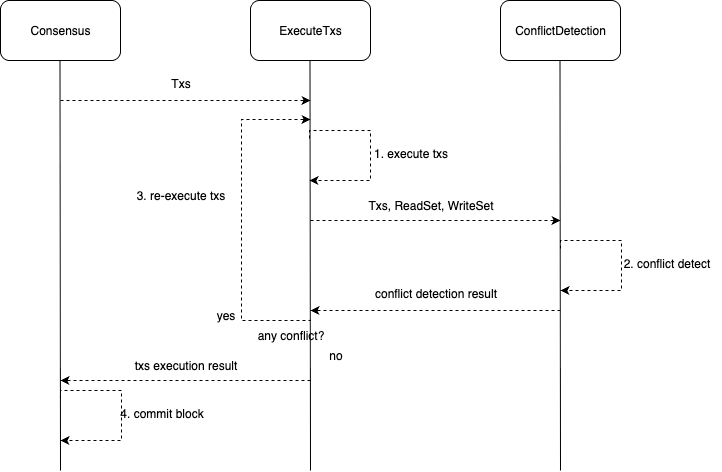

The diagram above was exported from draw.io. Its source (the exported page's mxGraphModel, read from the mxfile embedded in the PNG):
<mxGraphModel dx="1426" dy="677" grid="1" gridSize="10" guides="1" tooltips="1" connect="1" arrows="1" fold="1" page="1" pageScale="1" pageWidth="827" pageHeight="1169" math="0" shadow="0">
  <root>
    <mxCell id="0" />
    <mxCell id="1" parent="0" />
    <mxCell id="CZpTUEK0qzIO8x9tm0Kv-1" value="Consensus" style="rounded=1;whiteSpace=wrap;html=1;" parent="1" vertex="1">
      <mxGeometry x="90" y="90" width="120" height="60" as="geometry" />
    </mxCell>
    <mxCell id="CZpTUEK0qzIO8x9tm0Kv-2" value="ExecuteTxs" style="rounded=1;whiteSpace=wrap;html=1;" parent="1" vertex="1">
      <mxGeometry x="340" y="90" width="120" height="60" as="geometry" />
    </mxCell>
    <mxCell id="CZpTUEK0qzIO8x9tm0Kv-3" value="ConflictDetection" style="rounded=1;whiteSpace=wrap;html=1;" parent="1" vertex="1">
      <mxGeometry x="590" y="90" width="120" height="60" as="geometry" />
    </mxCell>
    <mxCell id="CZpTUEK0qzIO8x9tm0Kv-4" value="" style="endArrow=none;html=1;rounded=0;" parent="1" edge="1">
      <mxGeometry width="50" height="50" relative="1" as="geometry">
        <mxPoint x="150" y="560" as="sourcePoint" />
        <mxPoint x="149.5" y="150" as="targetPoint" />
      </mxGeometry>
    </mxCell>
    <mxCell id="CZpTUEK0qzIO8x9tm0Kv-5" value="" style="endArrow=none;html=1;rounded=0;" parent="1" edge="1">
      <mxGeometry width="50" height="50" relative="1" as="geometry">
        <mxPoint x="400" y="560" as="sourcePoint" />
        <mxPoint x="399.5" y="150" as="targetPoint" />
      </mxGeometry>
    </mxCell>
    <mxCell id="CZpTUEK0qzIO8x9tm0Kv-6" value="" style="endArrow=none;html=1;rounded=0;" parent="1" edge="1">
      <mxGeometry width="50" height="50" relative="1" as="geometry">
        <mxPoint x="650" y="560" as="sourcePoint" />
        <mxPoint x="649.5" y="150" as="targetPoint" />
      </mxGeometry>
    </mxCell>
    <mxCell id="CZpTUEK0qzIO8x9tm0Kv-7" value="" style="endArrow=classic;html=1;rounded=0;dashed=1;" parent="1" edge="1">
      <mxGeometry width="50" height="50" relative="1" as="geometry">
        <mxPoint x="150" y="190" as="sourcePoint" />
        <mxPoint x="400" y="190" as="targetPoint" />
      </mxGeometry>
    </mxCell>
    <mxCell id="CZpTUEK0qzIO8x9tm0Kv-8" value="Txs" style="text;html=1;align=center;verticalAlign=middle;resizable=0;points=[];autosize=1;strokeColor=none;fillColor=none;" parent="1" vertex="1">
      <mxGeometry x="250" y="158" width="40" height="30" as="geometry" />
    </mxCell>
    <mxCell id="CZpTUEK0qzIO8x9tm0Kv-9" value="" style="endArrow=classic;html=1;rounded=0;edgeStyle=orthogonalEdgeStyle;dashed=1;" parent="1" edge="1">
      <mxGeometry width="50" height="50" relative="1" as="geometry">
        <mxPoint x="399" y="228" as="sourcePoint" />
        <mxPoint x="399" y="270" as="targetPoint" />
        <Array as="points">
          <mxPoint x="399" y="220" />
          <mxPoint x="460" y="220" />
          <mxPoint x="460" y="270" />
        </Array>
      </mxGeometry>
    </mxCell>
    <mxCell id="CZpTUEK0qzIO8x9tm0Kv-10" value="1. execute txs" style="text;html=1;align=center;verticalAlign=middle;resizable=0;points=[];autosize=1;strokeColor=none;fillColor=none;" parent="1" vertex="1">
      <mxGeometry x="450" y="228" width="100" height="30" as="geometry" />
    </mxCell>
    <mxCell id="CZpTUEK0qzIO8x9tm0Kv-11" value="" style="endArrow=classic;html=1;rounded=0;dashed=1;" parent="1" edge="1">
      <mxGeometry width="50" height="50" relative="1" as="geometry">
        <mxPoint x="400" y="310" as="sourcePoint" />
        <mxPoint x="650" y="310" as="targetPoint" />
      </mxGeometry>
    </mxCell>
    <mxCell id="CZpTUEK0qzIO8x9tm0Kv-12" value="Txs, ReadSet, WriteSet" style="text;html=1;align=center;verticalAlign=middle;resizable=0;points=[];autosize=1;strokeColor=none;fillColor=none;" parent="1" vertex="1">
      <mxGeometry x="445" y="280" width="150" height="30" as="geometry" />
    </mxCell>
    <mxCell id="CZpTUEK0qzIO8x9tm0Kv-13" value="" style="endArrow=classic;html=1;rounded=0;edgeStyle=orthogonalEdgeStyle;dashed=1;" parent="1" edge="1">
      <mxGeometry width="50" height="50" relative="1" as="geometry">
        <mxPoint x="650" y="338" as="sourcePoint" />
        <mxPoint x="650" y="380" as="targetPoint" />
        <Array as="points">
          <mxPoint x="650" y="330" />
          <mxPoint x="711" y="330" />
          <mxPoint x="711" y="380" />
        </Array>
      </mxGeometry>
    </mxCell>
    <mxCell id="CZpTUEK0qzIO8x9tm0Kv-14" value="2. conflict detect" style="text;html=1;align=center;verticalAlign=middle;resizable=0;points=[];autosize=1;strokeColor=none;fillColor=none;" parent="1" vertex="1">
      <mxGeometry x="701" y="338" width="110" height="30" as="geometry" />
    </mxCell>
    <mxCell id="CZpTUEK0qzIO8x9tm0Kv-15" value="" style="endArrow=classic;html=1;rounded=0;dashed=1;" parent="1" edge="1">
      <mxGeometry width="50" height="50" relative="1" as="geometry">
        <mxPoint x="650" y="400" as="sourcePoint" />
        <mxPoint x="400" y="400" as="targetPoint" />
      </mxGeometry>
    </mxCell>
    <mxCell id="CZpTUEK0qzIO8x9tm0Kv-16" value="conflict detection result" style="text;html=1;align=center;verticalAlign=middle;resizable=0;points=[];autosize=1;strokeColor=none;fillColor=none;" parent="1" vertex="1">
      <mxGeometry x="450" y="368" width="150" height="30" as="geometry" />
    </mxCell>
    <mxCell id="CZpTUEK0qzIO8x9tm0Kv-17" value="" style="endArrow=classic;html=1;rounded=0;edgeStyle=orthogonalEdgeStyle;dashed=1;" parent="1" edge="1">
      <mxGeometry width="50" height="50" relative="1" as="geometry">
        <mxPoint x="400" y="409" as="sourcePoint" />
        <mxPoint x="400" y="209" as="targetPoint" />
        <Array as="points">
          <mxPoint x="400" y="410" />
          <mxPoint x="331" y="410" />
        </Array>
      </mxGeometry>
    </mxCell>
    <mxCell id="CZpTUEK0qzIO8x9tm0Kv-18" value="3. re-execute txs" style="text;html=1;align=center;verticalAlign=middle;resizable=0;points=[];autosize=1;strokeColor=none;fillColor=none;" parent="1" vertex="1">
      <mxGeometry x="215" y="270" width="110" height="30" as="geometry" />
    </mxCell>
    <mxCell id="CZpTUEK0qzIO8x9tm0Kv-19" value="any conflict?" style="text;html=1;align=center;verticalAlign=middle;resizable=0;points=[];autosize=1;strokeColor=none;fillColor=none;" parent="1" vertex="1">
      <mxGeometry x="335" y="410" width="90" height="30" as="geometry" />
    </mxCell>
    <mxCell id="CZpTUEK0qzIO8x9tm0Kv-21" value="yes" style="text;html=1;align=center;verticalAlign=middle;resizable=0;points=[];autosize=1;strokeColor=none;fillColor=none;" parent="1" vertex="1">
      <mxGeometry x="295" y="390" width="40" height="30" as="geometry" />
    </mxCell>
    <mxCell id="CZpTUEK0qzIO8x9tm0Kv-22" value="no" style="text;html=1;align=center;verticalAlign=middle;resizable=0;points=[];autosize=1;strokeColor=none;fillColor=none;" parent="1" vertex="1">
      <mxGeometry x="405" y="430" width="40" height="30" as="geometry" />
    </mxCell>
    <mxCell id="CZpTUEK0qzIO8x9tm0Kv-24" value="" style="endArrow=classic;html=1;rounded=0;dashed=1;" parent="1" edge="1">
      <mxGeometry width="50" height="50" relative="1" as="geometry">
        <mxPoint x="400" y="470" as="sourcePoint" />
        <mxPoint x="150" y="470" as="targetPoint" />
      </mxGeometry>
    </mxCell>
    <mxCell id="CZpTUEK0qzIO8x9tm0Kv-25" value="txs execution result" style="text;html=1;align=center;verticalAlign=middle;resizable=0;points=[];autosize=1;strokeColor=none;fillColor=none;" parent="1" vertex="1">
      <mxGeometry x="210" y="440" width="130" height="30" as="geometry" />
    </mxCell>
    <mxCell id="CZpTUEK0qzIO8x9tm0Kv-26" value="" style="endArrow=classic;html=1;rounded=0;edgeStyle=orthogonalEdgeStyle;dashed=1;" parent="1" edge="1">
      <mxGeometry width="50" height="50" relative="1" as="geometry">
        <mxPoint x="150" y="488" as="sourcePoint" />
        <mxPoint x="150" y="530" as="targetPoint" />
        <Array as="points">
          <mxPoint x="150" y="480" />
          <mxPoint x="211" y="480" />
          <mxPoint x="211" y="530" />
        </Array>
      </mxGeometry>
    </mxCell>
    <mxCell id="CZpTUEK0qzIO8x9tm0Kv-27" value="4. commit block" style="text;html=1;align=center;verticalAlign=middle;resizable=0;points=[];autosize=1;strokeColor=none;fillColor=none;" parent="1" vertex="1">
      <mxGeometry x="196" y="488" width="110" height="30" as="geometry" />
    </mxCell>
  </root>
</mxGraphModel>